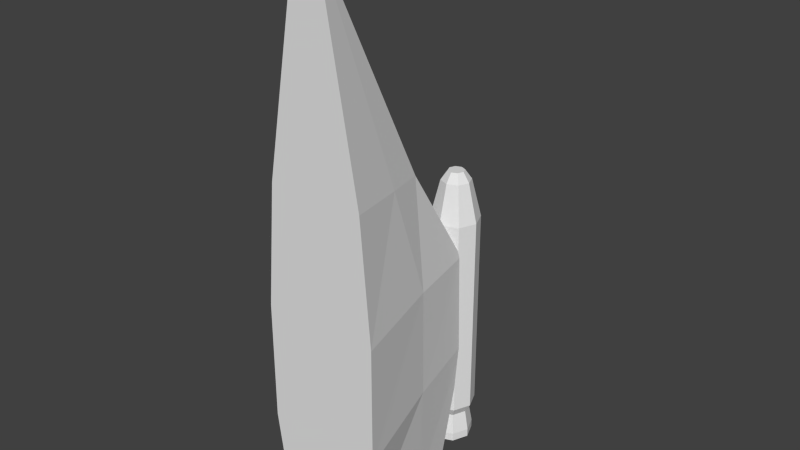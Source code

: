# Source: smalWing.blend  (saved by Blender 2.76.0; exported with 4.5.12 LTS)
import bpy
from mathutils import Matrix  # noqa: F401  (used for matrix-valued properties, if any)

bpy.ops.wm.read_factory_settings(use_empty=True)
scene = bpy.context.scene
scene.name = 'Scene'

# ---- collections
col_collection_1 = bpy.data.collections.new('Collection 1'); scene.collection.children.link(col_collection_1)

# ---- world
world_world = bpy.data.worlds.new('World'); scene.world = world_world
world_world.color = (0.05088, 0.05088, 0.05088)
world_world.use_sun_shadow = False
world_world.sun_shadow_jitter_overblur = 0.0
world_world.cycles.sampling_method = 'MANUAL'
world_world.cycles.sample_map_resolution = 256

# ---- meshes
me_cube_002 = bpy.data.meshes.new('Cube.002')
me_cube_002.from_pydata([(-0.2516, 0.0, 0.0), (-0.3305, 0.0, 1.244), (-0.09815, 0.8631, -0.02586), (-0.09846, 1.0, 1.244), (0.2516, 0.0, 0.0), (0.3305, 0.0, 1.244), (0.09815, 0.8631, -0.02586), (0.09846, 1.0, 1.244), (-0.272, 0.0, 1.931), (-0.08892, 0.6164, 1.854), (0.08892, 0.6164, 1.854), (0.272, 0.0, 1.931), (-0.05623, 0.0, 3.142), (0.05623, 0.0, 3.142), (-0.3305, 0.0, 0.5772), (-0.09846, 1.037, 0.671), (0.09846, 1.037, 0.671), (0.3305, 0.0, 0.5772), (-0.1678, 0.4712, -0.01412), (-0.1895, 0.553, 0.6272), (-0.1745, 0.6038, 1.244), (0.1436, 0.6074, -0.0182), (0.1849, 0.5755, 0.6293), (0.181, 0.5739, 1.244), (-0.1612, 0.3905, 1.882), (0.1685, 0.3645, 1.886), (-4.59e-08, 1.156, 1.649), (0.0599, 1.131, 1.649), (-4.485e-08, 1.211, 0.245), (-4.485e-08, 1.211, 1.426), (0.09906, 1.17, 0.245), (0.09906, 1.17, 1.426), (0.1401, 1.071, 0.245), (0.1401, 1.071, 1.426), (0.09906, 0.9721, 0.245), (0.09906, 0.9721, 1.426), (-5.709e-08, 0.9311, 0.245), (-5.709e-08, 0.9311, 1.426), (-0.09906, 0.9721, 0.245), (-0.09906, 0.9721, 1.426), (-0.1401, 1.071, 0.245), (-0.1401, 1.071, 1.426), (-0.09906, 1.17, 0.245), (-0.09906, 1.17, 1.426), (0.08471, 1.071, 1.649), (0.0599, 1.011, 1.649), (-5.33e-08, 0.9864, 1.649), (-0.0599, 1.011, 1.649), (-0.08471, 1.071, 1.649), (-0.0599, 1.131, 1.649), (-4.682e-08, 1.118, 1.703), (-0.0331, 1.104, 1.703), (-0.04681, 1.071, 1.703), (-0.0331, 1.038, 1.703), (-5.091e-08, 1.024, 1.703), (0.0331, 1.038, 1.703), (0.04681, 1.071, 1.703), (0.0331, 1.104, 1.703), (-4.547e-08, 1.178, 0.1888), (0.07575, 1.147, 0.1888), (0.1071, 1.071, 0.1888), (0.07575, 0.9954, 0.1888), (-5.484e-08, 0.964, 0.1888), (-0.07575, 0.9954, 0.1888), (-0.1071, 1.071, 0.1888), (-0.07575, 1.147, 0.1888), (-4.537e-08, 1.2, 0.06912), (0.09099, 1.162, 0.06912), (0.1287, 1.071, 0.06912), (0.09099, 0.9802, 0.06912), (-5.661e-08, 0.9425, 0.06912), (-0.09099, 0.9802, 0.06912), (-0.1287, 1.071, 0.06912), (-0.09099, 1.162, 0.06912), (-4.537e-08, 1.2, 0.02063), (0.09099, 1.162, 0.02063), (0.1287, 1.071, 0.02063), (0.09099, 0.9802, 0.02063), (-5.661e-08, 0.9425, 0.02063), (-0.09099, 0.9802, 0.02063), (-0.1287, 1.071, 0.02063), (-0.09099, 1.162, 0.02063)], [], [(14, 19, 18, 0), (15, 16, 6, 2), (16, 22, 21, 6), (17, 14, 0, 4), (0, 18, 2, 6, 21, 4), (7, 3, 9, 10), (23, 7, 10), (20, 1, 8, 24), (1, 5, 11, 8), (24, 8, 12), (10, 9, 12, 13), (5, 1, 14, 17), (7, 23, 22, 16), (3, 7, 16, 15), (1, 20, 19, 14), (8, 11, 13, 12), (25, 10, 13), (19, 15, 2, 18), (3, 20, 9), (20, 3, 15, 19), (23, 5, 17, 22), (22, 17, 4, 21), (23, 10, 25), (9, 20, 24), (9, 24, 12), (5, 23, 25, 11), (11, 25, 13), (27, 26, 50, 57), (31, 29, 26, 27), (28, 29, 31, 30), (46, 45, 55, 54), (41, 39, 47, 48), (30, 31, 33, 32), (49, 48, 52, 51), (33, 31, 27, 44), (32, 33, 35, 34), (44, 27, 57, 56), (39, 37, 46, 47), (34, 35, 37, 36), (57, 50, 51, 52, 53, 54, 55, 56), (29, 43, 49, 26), (36, 37, 39, 38), (43, 41, 48, 49), (48, 47, 53, 52), (38, 39, 41, 40), (37, 35, 45, 46), (42, 43, 29, 28), (40, 41, 43, 42), (47, 46, 54, 53), (35, 33, 44, 45), (40, 42, 65, 64), (45, 44, 56, 55), (26, 49, 51, 50), (58, 59, 67, 66), (34, 36, 62, 61), (36, 38, 63, 62), (28, 30, 59, 58), (30, 32, 60, 59), (38, 40, 64, 63), (42, 28, 58, 65), (32, 34, 61, 60), (72, 73, 81, 80), (65, 58, 66, 73), (63, 64, 72, 71), (61, 62, 70, 69), (59, 60, 68, 67), (64, 65, 73, 72), (62, 63, 71, 70), (60, 61, 69, 68), (74, 75, 76, 77, 78, 79, 80, 81), (70, 71, 79, 78), (68, 69, 77, 76), (66, 67, 75, 74), (73, 66, 74, 81), (71, 72, 80, 79), (69, 70, 78, 77), (67, 68, 76, 75)])
me_cube_002.use_remesh_preserve_volume = False
me_cube_002.use_remesh_preserve_attributes = False
me_cube_002.use_mirror_vertex_groups = False
me_cube_002.update()

# ---- objects
ob_cube = bpy.data.objects.new('Cube', me_cube_002)

# ---- transforms, parenting, visibility, modifiers, constraints
ob_cube.location = (0.0, 0.0, 0.0)
ob_cube.lineart.crease_threshold = 0.0

# ---- collection membership
col_collection_1.objects.link(ob_cube)

# ---- scene / render settings (as saved in the file)
scene.frame_start = 1; scene.frame_end = 250; scene.frame_set(1)
scene.render.engine = 'BLENDER_EEVEE_NEXT'
scene.render.resolution_percentage = 50
scene.render.dither_intensity = 0.0
scene.cycles.use_denoising = False
scene.cycles.samples = 10
scene.cycles.sampling_pattern = 'TABULATED_SOBOL'
scene.cycles.light_sampling_threshold = 0.0
scene.cycles.use_adaptive_sampling = False
scene.cycles.use_light_tree = False
scene.cycles.blur_glossy = 0.0
scene.cycles.pixel_filter_type = 'GAUSSIAN'
scene.cycles.sample_clamp_indirect = 0.0
scene.view_settings.view_transform = 'Standard'
bpy.context.view_layer.update()

# ---- added for rendering (the .blend has no active camera and no usable light): camera, sun
cam_auto = bpy.data.cameras.new('AutoCamera')
cam_auto.lens = 50.0
cam_auto.sensor_width = 36.0
cam_auto.clip_end = 1000.0
ob_auto_camera = bpy.data.objects.new('AutoCamera', cam_auto)
scene.collection.objects.link(ob_auto_camera)
ob_auto_camera.location = (3.19669, -3.23041, 4.11526)
ob_auto_camera.rotation_euler = (1.09748, -7.21219e-08, 0.694738)
scene.camera = ob_auto_camera
light_auto_sun = bpy.data.lights.new('AutoSun', 'SUN')
light_auto_sun.energy = 3.0
light_auto_sun.angle = 0.0523599
ob_auto_sun = bpy.data.objects.new('AutoSun', light_auto_sun)
scene.collection.objects.link(ob_auto_sun)
ob_auto_sun.rotation_euler = (0.872665, 0.174533, 0.523599)
bpy.context.view_layer.update()
